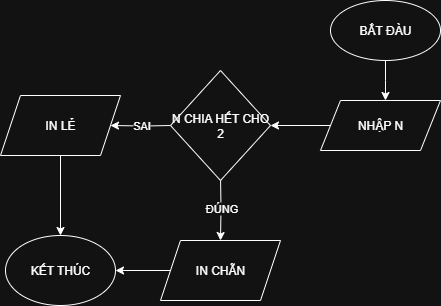

The diagram above was exported from draw.io. Its source (the exported page's mxGraphModel, read from the mxfile embedded in the PNG):
<mxGraphModel dx="1796" dy="1781" grid="1" gridSize="10" guides="1" tooltips="1" connect="1" arrows="1" fold="1" page="1" pageScale="1" pageWidth="827" pageHeight="1169" math="0" shadow="0">
  <root>
    <mxCell id="0" />
    <mxCell id="1" parent="0" />
    <mxCell id="wDcRF0mkQ92mSR0Dj0Fi-2" style="edgeStyle=orthogonalEdgeStyle;rounded=0;orthogonalLoop=1;jettySize=auto;html=1;exitX=0.5;exitY=1;exitDx=0;exitDy=0;" edge="1" parent="1" source="wDcRF0mkQ92mSR0Dj0Fi-1">
      <mxGeometry relative="1" as="geometry">
        <mxPoint x="375" y="-1060" as="targetPoint" />
      </mxGeometry>
    </mxCell>
    <mxCell id="wDcRF0mkQ92mSR0Dj0Fi-1" value="BẮT ĐÀU" style="ellipse;whiteSpace=wrap;html=1;" vertex="1" parent="1">
      <mxGeometry x="320" y="-1160" width="110" height="60" as="geometry" />
    </mxCell>
    <mxCell id="wDcRF0mkQ92mSR0Dj0Fi-13" value="SAI" style="edgeStyle=orthogonalEdgeStyle;rounded=0;orthogonalLoop=1;jettySize=auto;html=1;exitX=0;exitY=0.5;exitDx=0;exitDy=0;entryX=1;entryY=0.5;entryDx=0;entryDy=0;" edge="1" parent="1" target="wDcRF0mkQ92mSR0Dj0Fi-12">
      <mxGeometry relative="1" as="geometry">
        <mxPoint x="160" y="-1035" as="sourcePoint" />
      </mxGeometry>
    </mxCell>
    <mxCell id="wDcRF0mkQ92mSR0Dj0Fi-15" value="ĐÚNG" style="edgeStyle=orthogonalEdgeStyle;rounded=0;orthogonalLoop=1;jettySize=auto;html=1;exitX=0.5;exitY=1;exitDx=0;exitDy=0;" edge="1" parent="1" target="wDcRF0mkQ92mSR0Dj0Fi-10">
      <mxGeometry relative="1" as="geometry">
        <mxPoint x="210" y="-985" as="sourcePoint" />
      </mxGeometry>
    </mxCell>
    <mxCell id="wDcRF0mkQ92mSR0Dj0Fi-7" style="edgeStyle=orthogonalEdgeStyle;rounded=0;orthogonalLoop=1;jettySize=auto;html=1;exitX=0;exitY=0.5;exitDx=0;exitDy=0;entryX=1;entryY=0.5;entryDx=0;entryDy=0;" edge="1" parent="1" source="wDcRF0mkQ92mSR0Dj0Fi-6">
      <mxGeometry relative="1" as="geometry">
        <mxPoint x="260" y="-1035" as="targetPoint" />
      </mxGeometry>
    </mxCell>
    <mxCell id="wDcRF0mkQ92mSR0Dj0Fi-6" value="NHẬP N" style="shape=parallelogram;perimeter=parallelogramPerimeter;whiteSpace=wrap;html=1;fixedSize=1;" vertex="1" parent="1">
      <mxGeometry x="310" y="-1060" width="120" height="50" as="geometry" />
    </mxCell>
    <mxCell id="wDcRF0mkQ92mSR0Dj0Fi-19" style="edgeStyle=orthogonalEdgeStyle;rounded=0;orthogonalLoop=1;jettySize=auto;html=1;exitX=0;exitY=0.5;exitDx=0;exitDy=0;entryX=1;entryY=0.5;entryDx=0;entryDy=0;" edge="1" parent="1" source="wDcRF0mkQ92mSR0Dj0Fi-10" target="wDcRF0mkQ92mSR0Dj0Fi-17">
      <mxGeometry relative="1" as="geometry" />
    </mxCell>
    <mxCell id="wDcRF0mkQ92mSR0Dj0Fi-10" value="IN CHẴN" style="shape=parallelogram;perimeter=parallelogramPerimeter;whiteSpace=wrap;html=1;fixedSize=1;" vertex="1" parent="1">
      <mxGeometry x="150" y="-920" width="120" height="60" as="geometry" />
    </mxCell>
    <mxCell id="wDcRF0mkQ92mSR0Dj0Fi-18" style="edgeStyle=orthogonalEdgeStyle;rounded=0;orthogonalLoop=1;jettySize=auto;html=1;exitX=0.5;exitY=1;exitDx=0;exitDy=0;entryX=0.5;entryY=0;entryDx=0;entryDy=0;" edge="1" parent="1" source="wDcRF0mkQ92mSR0Dj0Fi-12" target="wDcRF0mkQ92mSR0Dj0Fi-17">
      <mxGeometry relative="1" as="geometry" />
    </mxCell>
    <mxCell id="wDcRF0mkQ92mSR0Dj0Fi-12" value="IN LẺ" style="shape=parallelogram;perimeter=parallelogramPerimeter;whiteSpace=wrap;html=1;fixedSize=1;" vertex="1" parent="1">
      <mxGeometry x="-10" y="-1065" width="120" height="60" as="geometry" />
    </mxCell>
    <mxCell id="wDcRF0mkQ92mSR0Dj0Fi-16" value="N CHIA HẾT CHO 2" style="rhombus;whiteSpace=wrap;html=1;" vertex="1" parent="1">
      <mxGeometry x="160" y="-1090" width="100" height="110" as="geometry" />
    </mxCell>
    <mxCell id="wDcRF0mkQ92mSR0Dj0Fi-17" value="KẾT THÚC" style="ellipse;whiteSpace=wrap;html=1;" vertex="1" parent="1">
      <mxGeometry x="-5" y="-925" width="110" height="70" as="geometry" />
    </mxCell>
  </root>
</mxGraphModel>